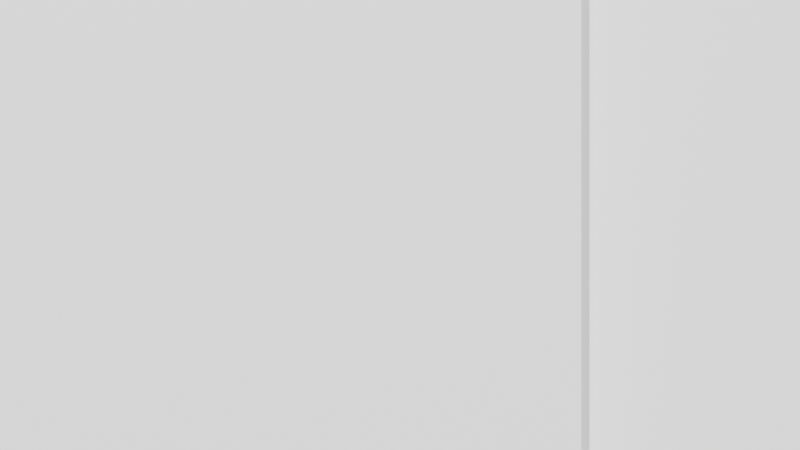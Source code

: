 # Source: scene.blend  (saved by Blender 5.1.30; exported with 4.5.12 LTS)
import bpy
from mathutils import Matrix  # noqa: F401  (used for matrix-valued properties, if any)

bpy.ops.wm.read_factory_settings(use_empty=True)
scene = bpy.context.scene
scene.name = 'Scene'

# ---- collections
col_collection = bpy.data.collections.new('Collection'); scene.collection.children.link(col_collection)

# ---- materials (node trees are filled in below, after node groups)
mat_mat_pipe_main = bpy.data.materials.new('Mat_Pipe_Main')
mat_mat_pipe_branch = bpy.data.materials.new('Mat_Pipe_Branch')

# ---- material node trees
mat_mat_pipe_main.use_nodes = True; mat_mat_pipe_main.node_tree.nodes.clear()
_N = mat_mat_pipe_main.node_tree.nodes; _L = mat_mat_pipe_main.node_tree.links
n0 = _N.new('ShaderNodeBsdfPrincipled'); n0.name = 'Principled BSDF'; n0.location = (-200, 100)
n0.inputs[2].default_value = 0.4447
n1 = _N.new('ShaderNodeOutputMaterial'); n1.name = 'Material Output'; n1.location = (200, 100)
_L.new(n0.outputs[0], n1.inputs[0])
n1.is_active_output = True
mat_mat_pipe_branch.use_nodes = True; mat_mat_pipe_branch.node_tree.nodes.clear()
_N = mat_mat_pipe_branch.node_tree.nodes; _L = mat_mat_pipe_branch.node_tree.links
n0 = _N.new('ShaderNodeBsdfPrincipled'); n0.name = 'Principled BSDF'; n0.location = (-200, 100)
n0.inputs[2].default_value = 0.5928
n1 = _N.new('ShaderNodeOutputMaterial'); n1.name = 'Material Output'; n1.location = (200, 100)
_L.new(n0.outputs[0], n1.inputs[0])
n1.is_active_output = True

# ---- world
world_world = bpy.data.worlds.new('World'); scene.world = world_world
world_world.use_nodes = True; world_world.node_tree.nodes.clear()
_N = world_world.node_tree.nodes; _L = world_world.node_tree.links
n0 = _N.new('ShaderNodeOutputWorld'); n0.name = 'World Output'; n0.location = (200, 100)
n1 = _N.new('ShaderNodeBackground'); n1.name = 'Background'; n1.location = (-200, 100)
n1.inputs[0].default_value = (0.05088, 0.05088, 0.05088, 1.0)
_L.new(n1.outputs[0], n0.inputs[0])
n0.is_active_output = True
world_world.color = (0.05088, 0.05088, 0.05088)
world_world.sun_shadow_jitter_overblur = 0.0

# ---- cameras
cam_camera_001 = bpy.data.cameras.new('Camera.001')

# ---- lights
light_sun = bpy.data.lights.new('Sun', 'SUN')
light_sun.energy = 5.182
light_sun_001 = bpy.data.lights.new('Sun.001', 'SUN')
light_sun_001.energy = 4.675
light_point = bpy.data.lights.new('Point', 'POINT')
light_point.color = (0.8054, 0.8183, 0.8387)
light_point.energy = 194.9
light_point_001 = bpy.data.lights.new('Point.001', 'POINT')
light_point_001.color = (0.9799, 0.9764, 0.9063)
light_point_001.energy = 298.1
light_point_002 = bpy.data.lights.new('Point.002', 'POINT')
light_point_002.color = (0.916, 0.8849, 0.8531)
light_point_002.energy = 144.7

# ---- meshes
me_cylinder = bpy.data.meshes.new('Cylinder')
me_cylinder.from_pydata([(0.0, 0.2123, -0.5608), (0.0, 0.2123, 0.5608), (0.04143, 0.2083, -0.5608), (0.04143, 0.2083, 0.5608), (0.08126, 0.1962, -0.5608), (0.08126, 0.1962, 0.5608), (0.118, 0.1766, -0.5608), (0.118, 0.1766, 0.5608), (0.1502, 0.1502, -0.5608), (0.1502, 0.1502, 0.5608), (0.1766, 0.118, -0.5608), (0.1766, 0.118, 0.5608), (0.1962, 0.08126, -0.5608), (0.1962, 0.08126, 0.5608), (0.2083, 0.04143, -0.5608), (0.2083, 0.04143, 0.5608), (0.2123, 0.0, -0.5608), (0.2123, 0.0, 0.5608), (0.2083, -0.04143, -0.5608), (0.2083, -0.04143, 0.5608), (0.1962, -0.08126, -0.5608), (0.1962, -0.08126, 0.5608), (0.1766, -0.118, -0.5608), (0.1766, -0.118, 0.5608), (0.1502, -0.1502, -0.5608), (0.1502, -0.1502, 0.5608), (0.118, -0.1766, -0.5608), (0.118, -0.1766, 0.5608), (0.08126, -0.1962, -0.5608), (0.08126, -0.1962, 0.5608), (0.04143, -0.2083, -0.5608), (0.04143, -0.2083, 0.5608), (0.0, -0.2123, -0.5608), (0.0, -0.2123, 0.5608), (-0.04143, -0.2083, -0.5608), (-0.04143, -0.2083, 0.5608), (-0.08126, -0.1962, -0.5608), (-0.08126, -0.1962, 0.5608), (-0.118, -0.1766, -0.5608), (-0.118, -0.1766, 0.5608), (-0.1502, -0.1502, -0.5608), (-0.1502, -0.1502, 0.5608), (-0.1766, -0.118, -0.5608), (-0.1766, -0.118, 0.5608), (-0.1962, -0.08126, -0.5608), (-0.1962, -0.08126, 0.5608), (-0.2083, -0.04143, -0.5608), (-0.2083, -0.04143, 0.5608), (-0.2123, 0.0, -0.5608), (-0.2123, 0.0, 0.5608), (-0.2083, 0.04143, -0.5608), (-0.2083, 0.04143, 0.5608), (-0.1962, 0.08126, -0.5608), (-0.1962, 0.08126, 0.5608), (-0.1766, 0.118, -0.5608), (-0.1766, 0.118, 0.5608), (-0.1502, 0.1502, -0.5608), (-0.1502, 0.1502, 0.5608), (-0.118, 0.1766, -0.5608), (-0.118, 0.1766, 0.5608), (-0.08126, 0.1962, -0.5608), (-0.08126, 0.1962, 0.5608), (-0.04143, 0.2083, -0.5608), (-0.04143, 0.2083, 0.5608)], [], [(0, 1, 3, 2), (2, 3, 5, 4), (4, 5, 7, 6), (6, 7, 9, 8), (8, 9, 11, 10), (10, 11, 13, 12), (12, 13, 15, 14), (14, 15, 17, 16), (16, 17, 19, 18), (18, 19, 21, 20), (20, 21, 23, 22), (22, 23, 25, 24), (24, 25, 27, 26), (26, 27, 29, 28), (28, 29, 31, 30), (30, 31, 33, 32), (32, 33, 35, 34), (34, 35, 37, 36), (36, 37, 39, 38), (38, 39, 41, 40), (40, 41, 43, 42), (42, 43, 45, 44), (44, 45, 47, 46), (46, 47, 49, 48), (48, 49, 51, 50), (50, 51, 53, 52), (52, 53, 55, 54), (54, 55, 57, 56), (56, 57, 59, 58), (58, 59, 61, 60), (3, 1, 63, 61, 59, 57, 55, 53, 51, 49, 47, 45, 43, 41, 39, 37, 35, 33, 31, 29, 27, 25, 23, 21, 19, 17, 15, 13, 11, 9, 7, 5), (60, 61, 63, 62), (62, 63, 1, 0), (0, 2, 4, 6, 8, 10, 12, 14, 16, 18, 20, 22, 24, 26, 28, 30, 32, 34, 36, 38, 40, 42, 44, 46, 48, 50, 52, 54, 56, 58, 60, 62)])
_uv = me_cylinder.uv_layers.new(name='UVMap')
_uv.uv.foreach_set('vector', [1.0, 0.5, 1.0, 1.0, 0.9688, 1.0, 0.9688, 0.5, 0.9688, 0.5, 0.9688, 1.0, 0.9375, 1.0, 0.9375, 0.5, 0.9375, 0.5, 0.9375, 1.0, 0.9062, 1.0, 0.9062, 0.5, 0.9062, 0.5, 0.9062, 1.0, 0.875, 1.0, 0.875, 0.5, 0.875, 0.5, 0.875, 1.0, 0.8438, 1.0, 0.8438, 0.5, 0.8438, 0.5, 0.8438, 1.0, 0.8125, 1.0, 0.8125, 0.5, 0.8125, 0.5, 0.8125, 1.0, 0.7812, 1.0, 0.7812, 0.5, 0.7812, 0.5, 0.7812, 1.0, 0.75, 1.0, 0.75, 0.5, 0.75, 0.5, 0.75, 1.0, 0.7188, 1.0, 0.7188, 0.5, 0.7188, 0.5, 0.7188, 1.0, 0.6875, 1.0, 0.6875, 0.5, 0.6875, 0.5, 0.6875, 1.0, 0.6562, 1.0, 0.6562, 0.5, 0.6562, 0.5, 0.6562, 1.0, 0.625, 1.0, 0.625, 0.5, 0.625, 0.5, 0.625, 1.0, 0.5938, 1.0, 0.5938, 0.5, 0.5938, 0.5, 0.5938, 1.0, 0.5625, 1.0, 0.5625, 0.5, 0.5625, 0.5, 0.5625, 1.0, 0.5312, 1.0, 0.5312, 0.5, 0.5312, 0.5, 0.5312, 1.0, 0.5, 1.0, 0.5, 0.5, 0.5, 0.5, 0.5, 1.0, 0.4688, 1.0, 0.4688, 0.5, 0.4688, 0.5, 0.4688, 1.0, 0.4375, 1.0, 0.4375, 0.5, 0.4375, 0.5, 0.4375, 1.0, 0.4062, 1.0, 0.4062, 0.5, 0.4062, 0.5, 0.4062, 1.0, 0.375, 1.0, 0.375, 0.5, 0.375, 0.5, 0.375, 1.0, 0.3438, 1.0, 0.3438, 0.5, 0.3438, 0.5, 0.3438, 1.0, 0.3125, 1.0, 0.3125, 0.5, 0.3125, 0.5, 0.3125, 1.0, 0.2812, 1.0, 0.2812, 0.5, 0.2812, 0.5, 0.2812, 1.0, 0.25, 1.0, 0.25, 0.5, 0.25, 0.5, 0.25, 1.0, 0.2188, 1.0, 0.2188, 0.5, 0.2188, 0.5, 0.2188, 1.0, 0.1875, 1.0, 0.1875, 0.5, 0.1875, 0.5, 0.1875, 1.0, 0.1562, 1.0, 0.1562, 0.5, 0.1562, 0.5, 0.1562, 1.0, 0.125, 1.0, 0.125, 0.5, 0.125, 0.5, 0.125, 1.0, 0.09375, 1.0, 0.09375, 0.5, 0.09375, 0.5, 0.09375, 1.0, 0.0625, 1.0, 0.0625, 0.5, 0.2968, 0.4854, 0.25, 0.49, 0.2032, 0.4854, 0.1582, 0.4717, 0.1167, 0.4496, 0.08029, 0.4197, 0.05045, 0.3833, 0.02827, 0.3418, 0.01461, 0.2968, 0.01, 0.25, 0.01461, 0.2032, 0.02827, 0.1582, 0.05045, 0.1167, 0.08029, 0.08029, 0.1167, 0.05045, 0.1582, 0.02827, 0.2032, 0.01461, 0.25, 0.01, 0.2968, 0.01461, 0.3418, 0.02827, 0.3833, 0.05045, 0.4197, 0.08029, 0.4496, 0.1167, 0.4717, 0.1582, 0.4854, 0.2032, 0.49, 0.25, 0.4854, 0.2968, 0.4717, 0.3418, 0.4496, 0.3833, 0.4197, 0.4197, 0.3833, 0.4496, 0.3418, 0.4717, 0.0625, 0.5, 0.0625, 1.0, 0.03125, 1.0, 0.03125, 0.5, 0.03125, 0.5, 0.03125, 1.0, 0.0, 1.0, 0.0, 0.5, 0.75, 0.49, 0.7968, 0.4854, 0.8418, 0.4717, 0.8833, 0.4496, 0.9197, 0.4197, 0.9496, 0.3833, 0.9717, 0.3418, 0.9854, 0.2968, 0.99, 0.25, 0.9854, 0.2032, 0.9717, 0.1582, 0.9496, 0.1167, 0.9197, 0.08029, 0.8833, 0.05045, 0.8418, 0.02827, 0.7968, 0.01461, 0.75, 0.01, 0.7032, 0.01461, 0.6582, 0.02827, 0.6167, 0.05045, 0.5803, 0.08029, 0.5504, 0.1167, 0.5283, 0.1582, 0.5146, 0.2032, 0.51, 0.25, 0.5146, 0.2968, 0.5283, 0.3418, 0.5504, 0.3833, 0.5803, 0.4197, 0.6167, 0.4496, 0.6582, 0.4717, 0.7032, 0.4854])
me_cylinder.materials.append(mat_mat_pipe_main)
me_cylinder.update()
me_cylinder_001 = bpy.data.meshes.new('Cylinder.001')
me_cylinder_001.from_pydata([(0.0, 0.1423, -0.3631), (0.0, 0.1423, 0.3631), (0.02776, 0.1395, -0.3631), (0.02776, 0.1395, 0.3631), (0.05445, 0.1314, -0.3631), (0.05445, 0.1314, 0.3631), (0.07904, 0.1183, -0.3631), (0.07904, 0.1183, 0.3631), (0.1006, 0.1006, -0.3631), (0.1006, 0.1006, 0.3631), (0.1183, 0.07904, -0.3631), (0.1183, 0.07904, 0.3631), (0.1314, 0.05445, -0.3631), (0.1314, 0.05445, 0.3631), (0.1395, 0.02776, -0.3631), (0.1395, 0.02776, 0.3631), (0.1423, 0.0, -0.3631), (0.1423, 0.0, 0.3631), (0.1395, -0.02776, -0.3631), (0.1395, -0.02776, 0.3631), (0.1314, -0.05445, -0.3631), (0.1314, -0.05445, 0.3631), (0.1183, -0.07904, -0.3631), (0.1183, -0.07904, 0.3631), (0.1006, -0.1006, -0.3631), (0.1006, -0.1006, 0.3631), (0.07904, -0.1183, -0.3631), (0.07904, -0.1183, 0.3631), (0.05445, -0.1314, -0.3631), (0.05445, -0.1314, 0.3631), (0.02776, -0.1395, -0.3631), (0.02776, -0.1395, 0.3631), (0.0, -0.1423, -0.3631), (0.0, -0.1423, 0.3631), (-0.02776, -0.1395, -0.3631), (-0.02776, -0.1395, 0.3631), (-0.05445, -0.1314, -0.3631), (-0.05445, -0.1314, 0.3631), (-0.07904, -0.1183, -0.3631), (-0.07904, -0.1183, 0.3631), (-0.1006, -0.1006, -0.3631), (-0.1006, -0.1006, 0.3631), (-0.1183, -0.07904, -0.3631), (-0.1183, -0.07904, 0.3631), (-0.1314, -0.05445, -0.3631), (-0.1314, -0.05445, 0.3631), (-0.1395, -0.02776, -0.3631), (-0.1395, -0.02776, 0.3631), (-0.1423, 0.0, -0.3631), (-0.1423, 0.0, 0.3631), (-0.1395, 0.02776, -0.3631), (-0.1395, 0.02776, 0.3631), (-0.1314, 0.05445, -0.3631), (-0.1314, 0.05445, 0.3631), (-0.1183, 0.07904, -0.3631), (-0.1183, 0.07904, 0.3631), (-0.1006, 0.1006, -0.3631), (-0.1006, 0.1006, 0.3631), (-0.07904, 0.1183, -0.3631), (-0.07904, 0.1183, 0.3631), (-0.05445, 0.1314, -0.3631), (-0.05445, 0.1314, 0.3631), (-0.02776, 0.1395, -0.3631), (-0.02776, 0.1395, 0.3631)], [], [(0, 1, 3, 2), (2, 3, 5, 4), (4, 5, 7, 6), (6, 7, 9, 8), (8, 9, 11, 10), (10, 11, 13, 12), (12, 13, 15, 14), (14, 15, 17, 16), (16, 17, 19, 18), (18, 19, 21, 20), (20, 21, 23, 22), (22, 23, 25, 24), (24, 25, 27, 26), (26, 27, 29, 28), (28, 29, 31, 30), (30, 31, 33, 32), (32, 33, 35, 34), (34, 35, 37, 36), (36, 37, 39, 38), (38, 39, 41, 40), (40, 41, 43, 42), (42, 43, 45, 44), (44, 45, 47, 46), (46, 47, 49, 48), (48, 49, 51, 50), (50, 51, 53, 52), (52, 53, 55, 54), (54, 55, 57, 56), (56, 57, 59, 58), (58, 59, 61, 60), (3, 1, 63, 61, 59, 57, 55, 53, 51, 49, 47, 45, 43, 41, 39, 37, 35, 33, 31, 29, 27, 25, 23, 21, 19, 17, 15, 13, 11, 9, 7, 5), (60, 61, 63, 62), (62, 63, 1, 0), (0, 2, 4, 6, 8, 10, 12, 14, 16, 18, 20, 22, 24, 26, 28, 30, 32, 34, 36, 38, 40, 42, 44, 46, 48, 50, 52, 54, 56, 58, 60, 62)])
_uv = me_cylinder_001.uv_layers.new(name='UVMap')
_uv.uv.foreach_set('vector', [1.0, 0.5, 1.0, 1.0, 0.9688, 1.0, 0.9688, 0.5, 0.9688, 0.5, 0.9688, 1.0, 0.9375, 1.0, 0.9375, 0.5, 0.9375, 0.5, 0.9375, 1.0, 0.9062, 1.0, 0.9062, 0.5, 0.9062, 0.5, 0.9062, 1.0, 0.875, 1.0, 0.875, 0.5, 0.875, 0.5, 0.875, 1.0, 0.8438, 1.0, 0.8438, 0.5, 0.8438, 0.5, 0.8438, 1.0, 0.8125, 1.0, 0.8125, 0.5, 0.8125, 0.5, 0.8125, 1.0, 0.7812, 1.0, 0.7812, 0.5, 0.7812, 0.5, 0.7812, 1.0, 0.75, 1.0, 0.75, 0.5, 0.75, 0.5, 0.75, 1.0, 0.7188, 1.0, 0.7188, 0.5, 0.7188, 0.5, 0.7188, 1.0, 0.6875, 1.0, 0.6875, 0.5, 0.6875, 0.5, 0.6875, 1.0, 0.6562, 1.0, 0.6562, 0.5, 0.6562, 0.5, 0.6562, 1.0, 0.625, 1.0, 0.625, 0.5, 0.625, 0.5, 0.625, 1.0, 0.5938, 1.0, 0.5938, 0.5, 0.5938, 0.5, 0.5938, 1.0, 0.5625, 1.0, 0.5625, 0.5, 0.5625, 0.5, 0.5625, 1.0, 0.5312, 1.0, 0.5312, 0.5, 0.5312, 0.5, 0.5312, 1.0, 0.5, 1.0, 0.5, 0.5, 0.5, 0.5, 0.5, 1.0, 0.4688, 1.0, 0.4688, 0.5, 0.4688, 0.5, 0.4688, 1.0, 0.4375, 1.0, 0.4375, 0.5, 0.4375, 0.5, 0.4375, 1.0, 0.4062, 1.0, 0.4062, 0.5, 0.4062, 0.5, 0.4062, 1.0, 0.375, 1.0, 0.375, 0.5, 0.375, 0.5, 0.375, 1.0, 0.3438, 1.0, 0.3438, 0.5, 0.3438, 0.5, 0.3438, 1.0, 0.3125, 1.0, 0.3125, 0.5, 0.3125, 0.5, 0.3125, 1.0, 0.2812, 1.0, 0.2812, 0.5, 0.2812, 0.5, 0.2812, 1.0, 0.25, 1.0, 0.25, 0.5, 0.25, 0.5, 0.25, 1.0, 0.2188, 1.0, 0.2188, 0.5, 0.2188, 0.5, 0.2188, 1.0, 0.1875, 1.0, 0.1875, 0.5, 0.1875, 0.5, 0.1875, 1.0, 0.1562, 1.0, 0.1562, 0.5, 0.1562, 0.5, 0.1562, 1.0, 0.125, 1.0, 0.125, 0.5, 0.125, 0.5, 0.125, 1.0, 0.09375, 1.0, 0.09375, 0.5, 0.09375, 0.5, 0.09375, 1.0, 0.0625, 1.0, 0.0625, 0.5, 0.2968, 0.4854, 0.25, 0.49, 0.2032, 0.4854, 0.1582, 0.4717, 0.1167, 0.4496, 0.08029, 0.4197, 0.05045, 0.3833, 0.02827, 0.3418, 0.01461, 0.2968, 0.01, 0.25, 0.01461, 0.2032, 0.02827, 0.1582, 0.05045, 0.1167, 0.08029, 0.08029, 0.1167, 0.05045, 0.1582, 0.02827, 0.2032, 0.01461, 0.25, 0.01, 0.2968, 0.01461, 0.3418, 0.02827, 0.3833, 0.05045, 0.4197, 0.08029, 0.4496, 0.1167, 0.4717, 0.1582, 0.4854, 0.2032, 0.49, 0.25, 0.4854, 0.2968, 0.4717, 0.3418, 0.4496, 0.3833, 0.4197, 0.4197, 0.3833, 0.4496, 0.3418, 0.4717, 0.0625, 0.5, 0.0625, 1.0, 0.03125, 1.0, 0.03125, 0.5, 0.03125, 0.5, 0.03125, 1.0, 0.0, 1.0, 0.0, 0.5, 0.75, 0.49, 0.7968, 0.4854, 0.8418, 0.4717, 0.8833, 0.4496, 0.9197, 0.4197, 0.9496, 0.3833, 0.9717, 0.3418, 0.9854, 0.2968, 0.99, 0.25, 0.9854, 0.2032, 0.9717, 0.1582, 0.9496, 0.1167, 0.9197, 0.08029, 0.8833, 0.05045, 0.8418, 0.02827, 0.7968, 0.01461, 0.75, 0.01, 0.7032, 0.01461, 0.6582, 0.02827, 0.6167, 0.05045, 0.5803, 0.08029, 0.5504, 0.1167, 0.5283, 0.1582, 0.5146, 0.2032, 0.51, 0.25, 0.5146, 0.2968, 0.5283, 0.3418, 0.5504, 0.3833, 0.5803, 0.4197, 0.6167, 0.4496, 0.6582, 0.4717, 0.7032, 0.4854])
me_cylinder_001.materials.append(mat_mat_pipe_branch)
me_cylinder_001.update()
me_cube_001 = bpy.data.meshes.new('Cube.001')
me_cube_001.from_pydata([(-0.5, -0.5, -0.5), (-0.5, -0.5, 0.5), (-0.5, 0.5, -0.5), (-0.5, 0.5, 0.5), (0.5, -0.5, -0.5), (0.5, -0.5, 0.5), (0.5, 0.5, -0.5), (0.5, 0.5, 0.5)], [], [(0, 1, 3, 2), (2, 3, 7, 6), (6, 7, 5, 4), (4, 5, 1, 0), (2, 6, 4, 0), (7, 3, 1, 5)])
_uv = me_cube_001.uv_layers.new(name='UVMap')
_uv.uv.foreach_set('vector', [0.375, 0.0, 0.625, 0.0, 0.625, 0.25, 0.375, 0.25, 0.375, 0.25, 0.625, 0.25, 0.625, 0.5, 0.375, 0.5, 0.375, 0.5, 0.625, 0.5, 0.625, 0.75, 0.375, 0.75, 0.375, 0.75, 0.625, 0.75, 0.625, 1.0, 0.375, 1.0, 0.125, 0.5, 0.375, 0.5, 0.375, 0.75, 0.125, 0.75, 0.625, 0.5, 0.875, 0.5, 0.875, 0.75, 0.625, 0.75])
me_cube_001.update()
me_cube_002 = bpy.data.meshes.new('Cube.002')
me_cube_002.from_pydata([(-0.5967, -0.5967, -0.5967), (-0.5967, -0.5967, 0.5967), (-0.5967, 0.5967, -0.5967), (-0.5967, 0.5967, 0.5967), (0.5967, -0.5967, -0.5967), (0.5967, -0.5967, 0.5967), (0.5967, 0.5967, -0.5967), (0.5967, 0.5967, 0.5967)], [], [(0, 1, 3, 2), (2, 3, 7, 6), (6, 7, 5, 4), (4, 5, 1, 0), (2, 6, 4, 0), (7, 3, 1, 5)])
_uv = me_cube_002.uv_layers.new(name='UVMap')
_uv.uv.foreach_set('vector', [0.375, 0.0, 0.625, 0.0, 0.625, 0.25, 0.375, 0.25, 0.375, 0.25, 0.625, 0.25, 0.625, 0.5, 0.375, 0.5, 0.375, 0.5, 0.625, 0.5, 0.625, 0.75, 0.375, 0.75, 0.375, 0.75, 0.625, 0.75, 0.625, 1.0, 0.375, 1.0, 0.125, 0.5, 0.375, 0.5, 0.375, 0.75, 0.125, 0.75, 0.625, 0.5, 0.875, 0.5, 0.875, 0.75, 0.625, 0.75])
me_cube_002.update()

# ---- objects
ob_camera = bpy.data.objects.new('Camera', cam_camera_001)
ob_pipe_main = bpy.data.objects.new('Pipe_Main', me_cylinder)
ob_pipe_branch = bpy.data.objects.new('Pipe_Branch', me_cylinder_001)
ob_occluder = bpy.data.objects.new('Occluder', me_cube_001)
ob_sun = bpy.data.objects.new('Sun', light_sun)
ob_sun_001 = bpy.data.objects.new('Sun.001', light_sun_001)
ob_point = bpy.data.objects.new('Point', light_point)
ob_point_001 = bpy.data.objects.new('Point.001', light_point_001)
ob_point_002 = bpy.data.objects.new('Point.002', light_point_002)
ob_occluder_0 = bpy.data.objects.new('Occluder_0', me_cube_002)

# ---- transforms, parenting, visibility, modifiers, constraints
ob_camera.location = (0.0, -2.5, 0.0)
ob_camera.rotation_euler = (1.571, 0.0, 0.0)
ob_pipe_main.location = (0.0, 0.0, 0.0)
ob_pipe_main.rotation_euler = (0.0, 1.571, 0.0)
ob_pipe_branch.location = (0.0, 0.3631, 0.0)
ob_pipe_branch.rotation_euler = (1.571, 0.0, 0.0)
ob_occluder.location = (0.2, -0.8, 0.2)
ob_occluder.scale = (1.5, 0.1, 1.5)
ob_sun.location = (5.0, -5.0, 5.0)
ob_sun.rotation_euler = (0.7854, 0.0, 0.7854)
ob_sun_001.location = (7.221, 3.19, 10.0)
ob_sun_001.rotation_euler = (0.81, -0.604, 0.1556)
ob_point.location = (-1.604, 1.108, 2.909)
ob_point_001.location = (-0.7586, -3.239, 4.056)
ob_point_002.location = (-2.594, 2.933, 2.049)
ob_occluder_0.location = (-0.4919, -0.7575, 0.1428)
ob_occluder_0.scale = (1.258, 0.2624, 1.366)

# ---- collection membership
scene.collection.objects.link(ob_camera)
col_collection.objects.link(ob_pipe_main)
col_collection.objects.link(ob_pipe_branch)
col_collection.objects.link(ob_occluder)
col_collection.objects.link(ob_sun)
col_collection.objects.link(ob_sun_001)
col_collection.objects.link(ob_point)
col_collection.objects.link(ob_point_001)
col_collection.objects.link(ob_point_002)
col_collection.objects.link(ob_occluder_0)

# ---- scene / render settings (as saved in the file)
scene.camera = ob_camera
scene.frame_start = 1; scene.frame_end = 250; scene.frame_set(1)
scene.render.engine = 'CYCLES'
scene.render.bake_bias = 0.0
scene.render.bake_samples = 0
scene.cycles.samples = 32
scene.cycles.sampling_pattern = 'TABULATED_SOBOL'
scene.eevee.use_volume_custom_range = False
bpy.context.view_layer.update()
